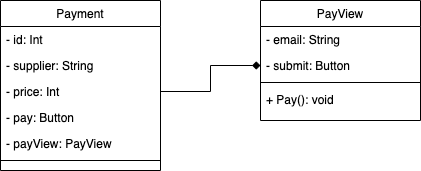

The diagram above was exported from draw.io. Its source (the exported page's mxGraphModel, read from the mxfile embedded in the PNG):
<mxGraphModel dx="1175" dy="499" grid="1" gridSize="10" guides="1" tooltips="1" connect="1" arrows="1" fold="1" page="1" pageScale="1" pageWidth="827" pageHeight="1169" math="0" shadow="0">
  <root>
    <mxCell id="WIyWlLk6GJQsqaUBKTNV-0" />
    <mxCell id="WIyWlLk6GJQsqaUBKTNV-1" parent="WIyWlLk6GJQsqaUBKTNV-0" />
    <mxCell id="zkfFHV4jXpPFQw0GAbJ--0" value="Payment" style="swimlane;fontStyle=0;align=center;verticalAlign=top;childLayout=stackLayout;horizontal=1;startSize=26;horizontalStack=0;resizeParent=1;resizeLast=0;collapsible=1;marginBottom=0;rounded=0;shadow=0;strokeWidth=1;" parent="WIyWlLk6GJQsqaUBKTNV-1" vertex="1">
      <mxGeometry x="220" y="120" width="160" height="170" as="geometry">
        <mxRectangle x="230" y="140" width="160" height="26" as="alternateBounds" />
      </mxGeometry>
    </mxCell>
    <mxCell id="zkfFHV4jXpPFQw0GAbJ--1" value="- id: Int" style="text;align=left;verticalAlign=top;spacingLeft=4;spacingRight=4;overflow=hidden;rotatable=0;points=[[0,0.5],[1,0.5]];portConstraint=eastwest;" parent="zkfFHV4jXpPFQw0GAbJ--0" vertex="1">
      <mxGeometry y="26" width="160" height="26" as="geometry" />
    </mxCell>
    <mxCell id="zkfFHV4jXpPFQw0GAbJ--2" value="- supplier: String" style="text;align=left;verticalAlign=top;spacingLeft=4;spacingRight=4;overflow=hidden;rotatable=0;points=[[0,0.5],[1,0.5]];portConstraint=eastwest;rounded=0;shadow=0;html=0;" parent="zkfFHV4jXpPFQw0GAbJ--0" vertex="1">
      <mxGeometry y="52" width="160" height="26" as="geometry" />
    </mxCell>
    <mxCell id="zkfFHV4jXpPFQw0GAbJ--3" value="- price: Int" style="text;align=left;verticalAlign=top;spacingLeft=4;spacingRight=4;overflow=hidden;rotatable=0;points=[[0,0.5],[1,0.5]];portConstraint=eastwest;rounded=0;shadow=0;html=0;" parent="zkfFHV4jXpPFQw0GAbJ--0" vertex="1">
      <mxGeometry y="78" width="160" height="26" as="geometry" />
    </mxCell>
    <mxCell id="c66sr41QQqTg6wjiB1wL-0" value="- pay: Button" style="text;align=left;verticalAlign=top;spacingLeft=4;spacingRight=4;overflow=hidden;rotatable=0;points=[[0,0.5],[1,0.5]];portConstraint=eastwest;rounded=0;shadow=0;html=0;" parent="zkfFHV4jXpPFQw0GAbJ--0" vertex="1">
      <mxGeometry y="104" width="160" height="26" as="geometry" />
    </mxCell>
    <mxCell id="c66sr41QQqTg6wjiB1wL-1" value="- payView: PayView" style="text;align=left;verticalAlign=top;spacingLeft=4;spacingRight=4;overflow=hidden;rotatable=0;points=[[0,0.5],[1,0.5]];portConstraint=eastwest;rounded=0;shadow=0;html=0;" parent="zkfFHV4jXpPFQw0GAbJ--0" vertex="1">
      <mxGeometry y="130" width="160" height="26" as="geometry" />
    </mxCell>
    <mxCell id="zkfFHV4jXpPFQw0GAbJ--4" value="" style="line;html=1;strokeWidth=1;align=left;verticalAlign=middle;spacingTop=-1;spacingLeft=3;spacingRight=3;rotatable=0;labelPosition=right;points=[];portConstraint=eastwest;" parent="zkfFHV4jXpPFQw0GAbJ--0" vertex="1">
      <mxGeometry y="156" width="160" height="8" as="geometry" />
    </mxCell>
    <mxCell id="c66sr41QQqTg6wjiB1wL-2" value="PayView" style="swimlane;fontStyle=0;align=center;verticalAlign=top;childLayout=stackLayout;horizontal=1;startSize=26;horizontalStack=0;resizeParent=1;resizeLast=0;collapsible=1;marginBottom=0;rounded=0;shadow=0;strokeWidth=1;" parent="WIyWlLk6GJQsqaUBKTNV-1" vertex="1">
      <mxGeometry x="480" y="120" width="160" height="120" as="geometry">
        <mxRectangle x="230" y="140" width="160" height="26" as="alternateBounds" />
      </mxGeometry>
    </mxCell>
    <mxCell id="c66sr41QQqTg6wjiB1wL-3" value="- email: String" style="text;align=left;verticalAlign=top;spacingLeft=4;spacingRight=4;overflow=hidden;rotatable=0;points=[[0,0.5],[1,0.5]];portConstraint=eastwest;" parent="c66sr41QQqTg6wjiB1wL-2" vertex="1">
      <mxGeometry y="26" width="160" height="26" as="geometry" />
    </mxCell>
    <mxCell id="c66sr41QQqTg6wjiB1wL-6" value="- submit: Button" style="text;align=left;verticalAlign=top;spacingLeft=4;spacingRight=4;overflow=hidden;rotatable=0;points=[[0,0.5],[1,0.5]];portConstraint=eastwest;rounded=0;shadow=0;html=0;" parent="c66sr41QQqTg6wjiB1wL-2" vertex="1">
      <mxGeometry y="52" width="160" height="26" as="geometry" />
    </mxCell>
    <mxCell id="c66sr41QQqTg6wjiB1wL-8" value="" style="line;html=1;strokeWidth=1;align=left;verticalAlign=middle;spacingTop=-1;spacingLeft=3;spacingRight=3;rotatable=0;labelPosition=right;points=[];portConstraint=eastwest;" parent="c66sr41QQqTg6wjiB1wL-2" vertex="1">
      <mxGeometry y="78" width="160" height="8" as="geometry" />
    </mxCell>
    <mxCell id="c66sr41QQqTg6wjiB1wL-7" value="+ Pay(): void" style="text;align=left;verticalAlign=top;spacingLeft=4;spacingRight=4;overflow=hidden;rotatable=0;points=[[0,0.5],[1,0.5]];portConstraint=eastwest;rounded=0;shadow=0;html=0;" parent="c66sr41QQqTg6wjiB1wL-2" vertex="1">
      <mxGeometry y="86" width="160" height="26" as="geometry" />
    </mxCell>
    <mxCell id="c66sr41QQqTg6wjiB1wL-9" style="edgeStyle=orthogonalEdgeStyle;rounded=0;orthogonalLoop=1;jettySize=auto;html=1;endArrow=diamond;endFill=1;" parent="WIyWlLk6GJQsqaUBKTNV-1" source="zkfFHV4jXpPFQw0GAbJ--3" target="c66sr41QQqTg6wjiB1wL-6" edge="1">
      <mxGeometry relative="1" as="geometry" />
    </mxCell>
  </root>
</mxGraphModel>